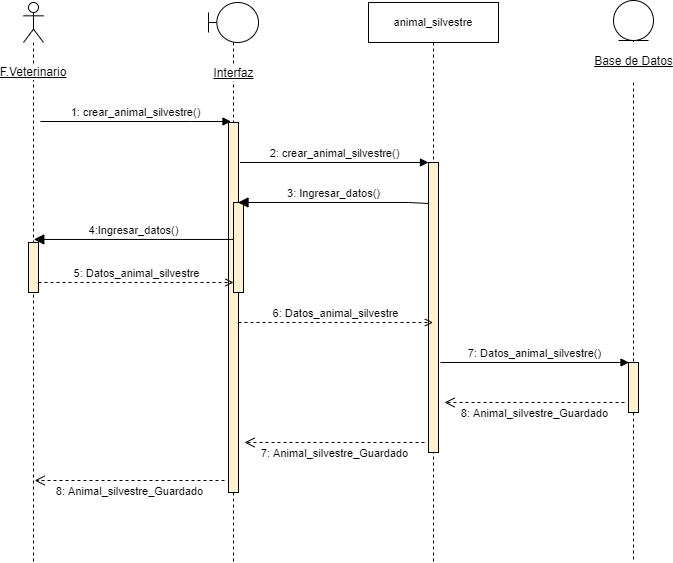

The diagram above was exported from draw.io. Its source (the exported page's mxGraphModel, read from the mxfile embedded in the PNG):
<mxGraphModel dx="868" dy="554" grid="1" gridSize="10" guides="1" tooltips="1" connect="1" arrows="1" fold="1" page="1" pageScale="1" pageWidth="827" pageHeight="1169" math="0" shadow="0">
  <root>
    <mxCell id="0" />
    <mxCell id="1" parent="0" />
    <mxCell id="26SJ10j8aM3_4L1uNbva-2" value="F.Veterinario" style="shape=umlLifeline;participant=umlActor;perimeter=lifelinePerimeter;whiteSpace=wrap;html=1;container=1;collapsible=0;recursiveResize=0;verticalAlign=middle;spacingTop=100;outlineConnect=0;labelBackgroundColor=default;fontStyle=4" parent="1" vertex="1">
      <mxGeometry x="70" y="40" width="20" height="560" as="geometry" />
    </mxCell>
    <mxCell id="26SJ10j8aM3_4L1uNbva-3" value="" style="html=1;points=[];perimeter=orthogonalPerimeter;labelBackgroundColor=default;labelBorderColor=none;strokeColor=#000000;fillColor=#fff2cc;" parent="26SJ10j8aM3_4L1uNbva-2" vertex="1">
      <mxGeometry x="5" y="240" width="10" height="50" as="geometry" />
    </mxCell>
    <mxCell id="26SJ10j8aM3_4L1uNbva-4" value="Interfaz" style="shape=umlLifeline;participant=umlBoundary;perimeter=lifelinePerimeter;html=1;container=1;collapsible=0;recursiveResize=0;verticalAlign=middle;spacingTop=102;outlineConnect=0;spacing=0;labelBackgroundColor=default;labelBorderColor=none;fontStyle=4" parent="1" vertex="1">
      <mxGeometry x="255" y="40" width="50" height="560" as="geometry" />
    </mxCell>
    <mxCell id="26SJ10j8aM3_4L1uNbva-5" value="" style="html=1;points=[];perimeter=orthogonalPerimeter;fillColor=#fff2cc;strokeColor=#000000;" parent="26SJ10j8aM3_4L1uNbva-4" vertex="1">
      <mxGeometry x="20" y="120" width="10" height="370" as="geometry" />
    </mxCell>
    <mxCell id="o5OztdF5C5yKe_l-eB_c-1" value="" style="html=1;points=[];perimeter=orthogonalPerimeter;labelBackgroundColor=default;labelBorderColor=none;strokeColor=#000000;fillColor=#fff2cc;" vertex="1" parent="26SJ10j8aM3_4L1uNbva-4">
      <mxGeometry x="25" y="200" width="10" height="90" as="geometry" />
    </mxCell>
    <mxCell id="26SJ10j8aM3_4L1uNbva-6" value="&lt;span style=&quot;font-size: 11px; background-color: rgb(255, 255, 255);&quot;&gt;animal_silvestre&lt;/span&gt;" style="shape=umlLifeline;perimeter=lifelinePerimeter;whiteSpace=wrap;html=1;container=1;collapsible=0;recursiveResize=0;outlineConnect=0;" parent="1" vertex="1">
      <mxGeometry x="415" y="40" width="130" height="560" as="geometry" />
    </mxCell>
    <mxCell id="26SJ10j8aM3_4L1uNbva-7" value="" style="html=1;points=[];perimeter=orthogonalPerimeter;labelBackgroundColor=default;labelBorderColor=none;strokeColor=#000000;fillColor=#fff2cc;" parent="26SJ10j8aM3_4L1uNbva-6" vertex="1">
      <mxGeometry x="60" y="160" width="10" height="290" as="geometry" />
    </mxCell>
    <mxCell id="26SJ10j8aM3_4L1uNbva-11" value="2: crear_animal_silvestre()" style="html=1;verticalAlign=bottom;endArrow=block;rounded=0;exitX=1.4;exitY=0.395;exitDx=0;exitDy=0;exitPerimeter=0;arcSize=0;" parent="26SJ10j8aM3_4L1uNbva-6" edge="1">
      <mxGeometry width="80" relative="1" as="geometry">
        <mxPoint x="-128.5" y="160" as="sourcePoint" />
        <mxPoint x="60" y="160" as="targetPoint" />
      </mxGeometry>
    </mxCell>
    <mxCell id="26SJ10j8aM3_4L1uNbva-9" value="3: Ingresar_datos()" style="html=1;verticalAlign=bottom;endArrow=block;endSize=8;rounded=0;endFill=1;" parent="26SJ10j8aM3_4L1uNbva-6" edge="1">
      <mxGeometry relative="1" as="geometry">
        <mxPoint x="-130.5" y="200" as="targetPoint" />
        <mxPoint x="59.99999999999977" y="201" as="sourcePoint" />
        <Array as="points">
          <mxPoint x="40" y="200" />
        </Array>
      </mxGeometry>
    </mxCell>
    <mxCell id="26SJ10j8aM3_4L1uNbva-16" value="7: Animal_silvestre_Guardado" style="html=1;verticalAlign=bottom;endArrow=open;dashed=1;endSize=8;rounded=0;strokeColor=default;entryX=1.4;entryY=0.85;entryDx=0;entryDy=0;entryPerimeter=0;" parent="26SJ10j8aM3_4L1uNbva-6" edge="1">
      <mxGeometry y="20" relative="1" as="geometry">
        <mxPoint x="56" y="440" as="sourcePoint" />
        <mxPoint x="-124" y="440" as="targetPoint" />
        <mxPoint as="offset" />
      </mxGeometry>
    </mxCell>
    <mxCell id="26SJ10j8aM3_4L1uNbva-8" value="1: crear_animal_silvestre()" style="html=1;verticalAlign=bottom;endArrow=block;rounded=0;" parent="1" edge="1">
      <mxGeometry relative="1" as="geometry">
        <mxPoint x="87" y="159" as="sourcePoint" />
        <mxPoint x="277.5" y="159" as="targetPoint" />
        <Array as="points">
          <mxPoint x="237" y="159" />
        </Array>
      </mxGeometry>
    </mxCell>
    <mxCell id="26SJ10j8aM3_4L1uNbva-12" value="&lt;p style=&quot;line-height: 1.2;&quot;&gt;&lt;u&gt;Base de Datos&lt;/u&gt;&lt;/p&gt;" style="shape=umlLifeline;participant=umlEntity;perimeter=lifelinePerimeter;html=1;container=1;collapsible=0;recursiveResize=0;verticalAlign=middle;spacingTop=81;outlineConnect=0;fontSize=12;labelPosition=center;verticalLabelPosition=middle;align=center;spacingRight=0;spacing=0;labelBorderColor=none;labelBackgroundColor=default;" parent="1" vertex="1">
      <mxGeometry x="660" y="38" width="40" height="562" as="geometry" />
    </mxCell>
    <mxCell id="26SJ10j8aM3_4L1uNbva-13" value="" style="html=1;points=[];perimeter=orthogonalPerimeter;labelBackgroundColor=default;labelBorderColor=none;strokeColor=#000000;fillColor=#fff2cc;" parent="26SJ10j8aM3_4L1uNbva-12" vertex="1">
      <mxGeometry x="15" y="362" width="10" height="50" as="geometry" />
    </mxCell>
    <mxCell id="26SJ10j8aM3_4L1uNbva-14" value="8: Animal_silvestre_Guardado" style="html=1;verticalAlign=bottom;endArrow=open;dashed=1;endSize=8;rounded=0;strokeColor=default;" parent="1" edge="1">
      <mxGeometry y="20" relative="1" as="geometry">
        <mxPoint x="671" y="440" as="sourcePoint" />
        <mxPoint x="491" y="440" as="targetPoint" />
        <mxPoint as="offset" />
      </mxGeometry>
    </mxCell>
    <mxCell id="26SJ10j8aM3_4L1uNbva-15" value="8: Animal_silvestre_Guardado" style="html=1;verticalAlign=bottom;endArrow=open;dashed=1;endSize=8;rounded=0;strokeColor=default;" parent="1" edge="1">
      <mxGeometry y="20" relative="1" as="geometry">
        <mxPoint x="271" y="518" as="sourcePoint" />
        <mxPoint x="81.16666666666652" y="518" as="targetPoint" />
        <mxPoint as="offset" />
      </mxGeometry>
    </mxCell>
    <mxCell id="26SJ10j8aM3_4L1uNbva-17" value="7: Datos_animal_silvestre()" style="html=1;verticalAlign=bottom;endArrow=block;rounded=0;exitX=1.4;exitY=0.395;exitDx=0;exitDy=0;exitPerimeter=0;arcSize=0;" parent="1" edge="1">
      <mxGeometry width="80" relative="1" as="geometry">
        <mxPoint x="487" y="400" as="sourcePoint" />
        <mxPoint x="675.5" y="400" as="targetPoint" />
      </mxGeometry>
    </mxCell>
    <mxCell id="o5OztdF5C5yKe_l-eB_c-2" value="4:Ingresar_datos()" style="html=1;verticalAlign=bottom;endArrow=block;endSize=8;rounded=0;endFill=1;entryX=0.531;entryY=-0.061;entryDx=0;entryDy=0;entryPerimeter=0;" edge="1" parent="1" source="26SJ10j8aM3_4L1uNbva-4" target="26SJ10j8aM3_4L1uNbva-3">
      <mxGeometry relative="1" as="geometry">
        <mxPoint x="90" y="278" as="targetPoint" />
        <mxPoint x="270.4999999999998" y="278.5" as="sourcePoint" />
        <Array as="points" />
      </mxGeometry>
    </mxCell>
    <mxCell id="26SJ10j8aM3_4L1uNbva-10" value="5: Datos_animal_silvestre" style="html=1;verticalAlign=bottom;endArrow=open;rounded=0;dashed=1;endFill=0;" parent="1" edge="1" target="o5OztdF5C5yKe_l-eB_c-1" source="26SJ10j8aM3_4L1uNbva-3">
      <mxGeometry width="80" relative="1" as="geometry">
        <mxPoint x="80" y="320" as="sourcePoint" />
        <mxPoint x="270.5" y="320.5" as="targetPoint" />
        <Array as="points">
          <mxPoint x="220" y="320" />
        </Array>
      </mxGeometry>
    </mxCell>
    <mxCell id="o5OztdF5C5yKe_l-eB_c-3" value="6: Datos_animal_silvestre" style="html=1;verticalAlign=bottom;endArrow=open;rounded=0;dashed=1;endFill=0;" edge="1" parent="1" source="26SJ10j8aM3_4L1uNbva-5" target="26SJ10j8aM3_4L1uNbva-6">
      <mxGeometry width="80" relative="1" as="geometry">
        <mxPoint x="290" y="360" as="sourcePoint" />
        <mxPoint x="470" y="360" as="targetPoint" />
        <Array as="points">
          <mxPoint x="425" y="360" />
        </Array>
      </mxGeometry>
    </mxCell>
  </root>
</mxGraphModel>